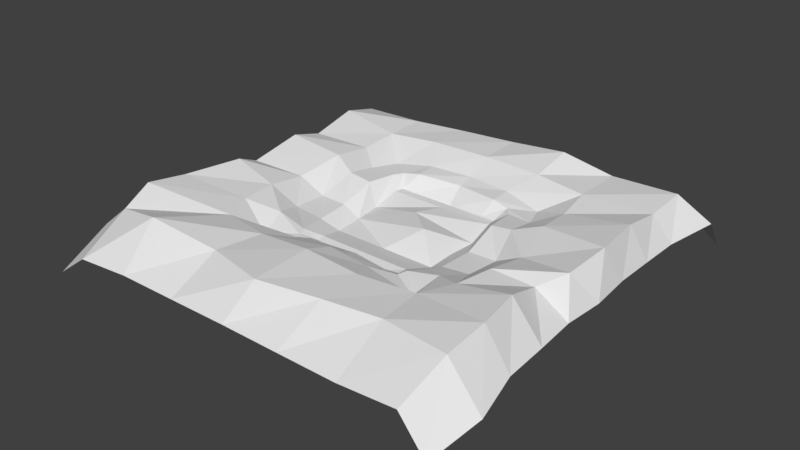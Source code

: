 # Source: RockPool.blend  (saved by Blender 2.78.0; exported with 4.5.12 LTS)
import bpy
from mathutils import Matrix  # noqa: F401  (used for matrix-valued properties, if any)

bpy.ops.wm.read_factory_settings(use_empty=True)
scene = bpy.context.scene
scene.name = 'Scene'

# ---- collections
col_collection_1 = bpy.data.collections.new('Collection 1'); scene.collection.children.link(col_collection_1)

# ---- materials (node trees are filled in below, after node groups)
mat_rockpool = bpy.data.materials.new('RockPool')
mat_rockpool.alpha_threshold = 0.0
mat_rockpool.use_transparent_shadow = False
mat_rockpool.roughness = 0.5

# ---- material node trees

# ---- world
world_world = bpy.data.worlds.new('World'); scene.world = world_world
world_world.color = (0.05088, 0.05088, 0.05088)
world_world.use_sun_shadow = False
world_world.sun_shadow_jitter_overblur = 0.0
world_world.cycles.sampling_method = 'MANUAL'

# ---- meshes
me_plane = bpy.data.meshes.new('Plane')
me_plane.from_pydata([(0.01581, 1.266, 0.04981), (0.02493, -1.381, 0.05232), (-0.8386, 1.192, 0.02131), (0.8496, -1.199, 0.02269), (0.8338, 1.306, -0.0007405), (-0.973, -1.309, 0.1028), (0.9505, 0.00541, -0.06556), (-0.9534, 0.001056, -0.0651), (-0.8717, 0.6177, -0.0227), (0.8715, 0.6185, -0.02272), (0.8979, -0.5937, -0.005231), (-0.8982, -0.5934, -0.00515), (-1.399, 1.281, -0.03896), (1.345, -1.265, 0.03524), (0.476, 1.228, 0.1095), (-0.4546, -1.255, 0.02399), (-8.708e-06, -0.9222, 0.05215), (1.377, -0.1266, 0.03614), (-0.4478, 1.246, 0.02778), (0.4516, -1.272, 0.03122), (1.364, 1.253, 0.03979), (-1.375, -1.228, 0.007514), (-1.014e-05, 0.9435, 0.03607), (-1.34, -0.07234, -0.02708), (-0.8946, 0.3352, 0.005827), (-0.8465, 0.8878, 0.01134), (-1.311, 0.5582, -0.005753), (0.8942, 0.3328, 0.005536), (0.8447, 0.8891, 0.01137), (1.363, 0.612, 0.06177), (0.7899, -0.8288, -0.004605), (0.9383, -0.3086, -0.01394), (1.292, -0.5992, 0.07107), (-0.7892, -0.8292, -0.004616), (-0.9366, -0.3081, -0.01461), (-1.4, -0.6807, 0.0587), (-1.292, -0.2739, 0.06884), (-0.4033, -0.9088, 0.01516), (1.246, -0.2893, -0.03595), (1.345, -0.9328, 0.07014), (0.4571, 0.9297, 0.03163), (1.354, 0.9333, 0.008788), (1.405, 0.2209, 0.07217), (-1.331, 0.9329, 0.06601), (-0.4569, 0.9296, 0.03161), (-1.317, 0.3145, 0.06026), (0.4033, -0.9088, 0.01516), (-1.429, -0.9818, 0.09427), (-5.629e-05, 0.6377, -0.086), (0.5467, 0.003715, -0.1658), (-0.5337, 0.2683, -0.08209), (-0.5444, 0.00532, -0.1662), (-0.4573, 0.5655, -0.09554), (-0.5087, 0.5036, -0.09914), (0.5338, 0.269, -0.08192), (0.4543, 0.5666, -0.09551), (0.5085, 0.5036, -0.09919), (0.5275, -0.2516, -0.1722), (0.4428, -0.4994, -0.1248), (-0.5257, -0.2521, -0.1726), (-0.4429, -0.4995, -0.1248), (-8.707e-06, -0.5989, -0.1011), (0.4236, -0.5672, -0.1286), (-0.4236, -0.5672, -0.1286), (-0.3169, -0.576, -0.1228), (0.3289, 0.5797, -0.0706), (-0.329, 0.5797, -0.07058), (0.3168, -0.576, -0.1228), (-0.7029, 0.2567, -0.05307), (-0.755, 0.01181, -0.1638), (-0.6255, 0.6782, -0.1053), (-0.6962, 0.4842, -0.09182), (0.7027, 0.2566, -0.0531), (0.7576, 0.01108, -0.1633), (0.6284, 0.6746, -0.1058), (0.695, 0.4841, -0.09206), (0.7438, -0.2558, -0.1475), (0.6828, -0.479, -0.08028), (-0.746, -0.2573, -0.1466), (-0.6824, -0.4787, -0.08044), (0.6345, -0.6772, -0.149), (-0.6347, -0.6772, -0.149), (-0.2847, -0.6988, -0.0611), (-8.708e-06, -0.7141, -0.01886), (0.3313, 0.7314, -0.06131), (-0.0002151, 0.7593, -0.06077), (-0.3309, 0.7313, -0.06134), (0.2847, -0.6988, -0.0611), (-0.4262, 0.2079, -0.2281), (-0.4038, 0.0002173, -0.2323), (-0.4027, 0.4796, -0.1736), (-0.4131, 0.4133, -0.1708), (0.4261, 0.2078, -0.2282), (0.4071, 0.0001678, -0.2318), (0.4039, 0.479, -0.1735), (0.4124, 0.4133, -0.171), (0.4009, -0.2022, -0.2446), (0.356, -0.4017, -0.1898), (-0.4018, -0.2012, -0.2444), (-0.3562, -0.4018, -0.1897), (0.3456, -0.4621, -0.1941), (-0.3457, -0.462, -0.1941), (-0.2621, -0.4704, -0.2024), (-8.708e-06, -0.4782, -0.1645), (0.2965, 0.4934, -0.1754), (-5.529e-06, 0.4967, -0.2127), (-0.2966, 0.4933, -0.1755), (0.2621, -0.4704, -0.2024), (-0.000486, -0.2017, -0.2445), (0.1802, 0.0001925, -0.1182), (-0.06394, 0.2079, -0.1515), (-0.0003556, 0.4133, -0.1709), (-0.07825, -1.568, -0.2098), (0.8297, -1.572, -0.2115), (-0.9862, -1.572, -0.2115), (1.266, -1.577, -0.1767), (-0.5316, -1.57, -0.2111), (0.3751, -1.57, -0.2111), (-1.386, -1.596, -0.2248), (-9.375e-06, 1.631, -0.2263), (-0.8996, 1.63, -0.2201), (0.8996, 1.63, -0.2201), (-1.35, 1.64, -0.2244), (0.4563, 1.626, -0.2233), (-0.4563, 1.626, -0.2234), (1.302, 1.584, -0.2378), (1.58, -1.258, -0.2713), (1.525, -0.0111, -0.17), (1.593, 1.331, -0.1419), (1.494, 0.6338, -0.1757), (1.525, -0.6229, -0.1749), (1.506, -0.3181, -0.1686), (1.534, -0.9467, -0.1896), (1.501, 0.942, -0.1715), (1.498, 0.3153, -0.1688), (1.455, -1.57, -0.4322), (1.527, 1.643, -0.4479), (-1.613, 1.248, -0.2253), (-1.597, -1.234, -0.1747), (-1.603, -0.01089, -0.1789), (-1.572, 0.6338, -0.1845), (-1.603, -0.6229, -0.1838), (-1.584, -0.3182, -0.1775), (-1.579, 0.942, -0.1803), (-1.576, 0.3152, -0.1777), (-1.612, -0.9468, -0.1984), (-1.69, -1.57, -0.4411), (-1.605, 1.643, -0.4568)], [], [(46, 16, 1, 19), (42, 27, 6, 17), (41, 28, 9, 29), (39, 30, 3, 13), (38, 31, 10, 32), (34, 11, 79, 78), (37, 33, 5, 15), (9, 28, 74, 75), (34, 36, 35, 11), (7, 23, 36, 34), (31, 6, 73, 76), (6, 27, 72, 73), (16, 46, 87, 83), (16, 37, 15, 1), (30, 10, 77, 80), (8, 24, 68, 71), (46, 30, 80, 87), (44, 25, 70, 86), (22, 44, 86, 85), (17, 6, 31, 38), (32, 10, 30, 39), (10, 31, 76, 77), (4, 14, 40, 28), (14, 0, 22, 40), (20, 4, 28, 41), (29, 9, 27, 42), (25, 43, 26, 8), (2, 12, 43, 25), (40, 22, 85, 84), (0, 18, 44, 22), (18, 2, 25, 44), (7, 34, 78, 69), (25, 8, 71, 70), (28, 40, 84, 74), (24, 45, 23, 7), (8, 26, 45, 24), (33, 37, 82, 81), (11, 33, 81, 79), (24, 7, 69, 68), (30, 46, 19, 3), (27, 9, 75, 72), (37, 16, 83, 82), (33, 47, 21, 5), (11, 35, 47, 33), (54, 56, 95, 92), (51, 50, 68, 69), (53, 52, 70, 71), (54, 49, 73, 72), (55, 56, 75, 74), (57, 58, 77, 76), (60, 59, 78, 79), (50, 53, 71, 68), (56, 54, 72, 75), (58, 62, 80, 77), (49, 57, 76, 73), (63, 60, 79, 81), (59, 51, 69, 78), (61, 64, 82, 83), (64, 63, 81, 82), (65, 55, 74, 84), (48, 65, 84, 85), (66, 48, 85, 86), (52, 66, 86, 70), (62, 67, 87, 80), (67, 61, 83, 87), (50, 51, 89, 88), (65, 48, 105, 104), (62, 58, 97, 100), (52, 53, 91, 90), (48, 66, 106, 105), (57, 49, 93, 96), (49, 54, 92, 93), (66, 52, 90, 106), (60, 63, 101, 99), (56, 55, 94, 95), (67, 62, 100, 107), (51, 59, 98, 89), (58, 57, 96, 97), (61, 67, 107, 103), (64, 61, 103, 102), (59, 60, 99, 98), (63, 64, 102, 101), (53, 50, 88, 91), (55, 65, 104, 94), (97, 96, 108, 98, 99, 101, 102, 103, 107, 100), (108, 109, 89, 98), (109, 93, 92, 110), (110, 92, 95, 111), (91, 111, 95, 94, 104, 105, 106, 90), (88, 110, 111, 91), (89, 109, 110, 88), (96, 93, 109, 108), (1, 15, 116, 112), (15, 5, 114, 116), (13, 3, 113, 115), (5, 21, 118, 114), (3, 19, 117, 113), (19, 1, 112, 117), (4, 20, 125, 121), (2, 18, 124, 120), (18, 0, 119, 124), (0, 14, 123, 119), (14, 4, 121, 123), (12, 2, 120, 122), (29, 42, 134, 129), (32, 39, 132, 130), (20, 41, 133, 128), (17, 38, 131, 127), (13, 115, 135, 126), (125, 20, 128, 136), (42, 17, 127, 134), (39, 13, 126, 132), (41, 29, 129, 133), (38, 32, 130, 131), (12, 122, 147, 137), (21, 47, 145, 138), (45, 26, 140, 144), (47, 35, 141, 145), (35, 36, 142, 141), (26, 43, 143, 140), (36, 23, 139, 142), (23, 45, 144, 139), (118, 21, 138, 146), (43, 12, 137, 143)])
me_plane.materials.append(mat_rockpool)
me_plane.use_remesh_preserve_volume = False
me_plane.use_remesh_preserve_attributes = False
me_plane.use_mirror_vertex_groups = False
me_plane.update()

# ---- objects
ob_plane = bpy.data.objects.new('Plane', me_plane)

# ---- transforms, parenting, visibility, modifiers, constraints
ob_plane.location = (0.0, 0.0, 0.0)
ob_plane.scale = (6.692, 6.692, 6.692)
ob_plane.lineart.crease_threshold = 0.0

# ---- collection membership
col_collection_1.objects.link(ob_plane)

# ---- scene / render settings (as saved in the file)
scene.frame_start = 1; scene.frame_end = 250; scene.frame_set(1)
scene.render.engine = 'BLENDER_EEVEE_NEXT'
scene.render.resolution_percentage = 50
scene.render.dither_intensity = 0.0
scene.cycles.use_denoising = False
scene.cycles.samples = 128
scene.cycles.sampling_pattern = 'TABULATED_SOBOL'
scene.cycles.light_sampling_threshold = 0.0
scene.cycles.use_adaptive_sampling = False
scene.cycles.use_light_tree = False
scene.cycles.blur_glossy = 0.0
scene.cycles.sample_clamp_indirect = 0.0
scene.view_settings.view_transform = 'Standard'
bpy.context.view_layer.update()

# ---- added for rendering (the .blend has no active camera and no usable light): camera, sun
cam_auto = bpy.data.cameras.new('AutoCamera')
cam_auto.lens = 50.0
cam_auto.sensor_width = 36.0
cam_auto.clip_end = 1000.0
ob_auto_camera = bpy.data.objects.new('AutoCamera', cam_auto)
scene.collection.objects.link(ob_auto_camera)
ob_auto_camera.location = (28.446, -34.3618, 21.8523)
ob_auto_camera.rotation_euler = (1.09748, -7.21219e-08, 0.694738)
scene.camera = ob_auto_camera
light_auto_sun = bpy.data.lights.new('AutoSun', 'SUN')
light_auto_sun.energy = 3.0
light_auto_sun.angle = 0.0523599
ob_auto_sun = bpy.data.objects.new('AutoSun', light_auto_sun)
scene.collection.objects.link(ob_auto_sun)
ob_auto_sun.rotation_euler = (0.872665, 0.174533, 0.523599)
bpy.context.view_layer.update()
